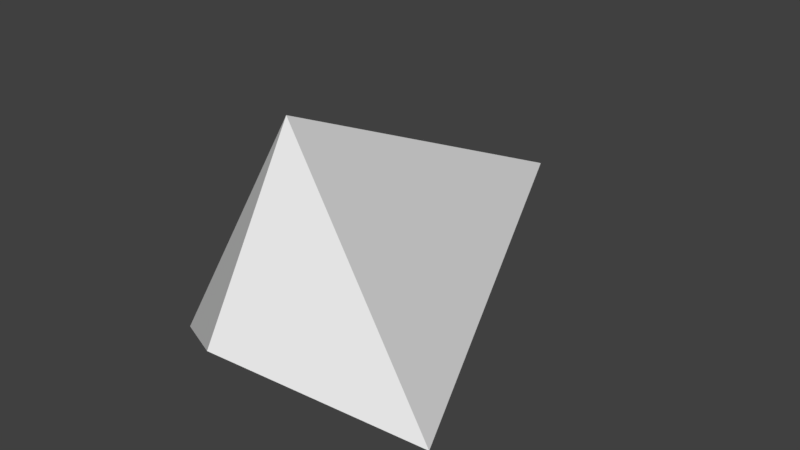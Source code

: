 # Source: Enemy.blend  (saved by Blender 2.78.0; exported with 4.5.12 LTS)
import bpy
from mathutils import Matrix  # noqa: F401  (used for matrix-valued properties, if any)

bpy.ops.wm.read_factory_settings(use_empty=True)
scene = bpy.context.scene
scene.name = 'Scene'

# ---- collections
col_collection_1 = bpy.data.collections.new('Collection 1'); scene.collection.children.link(col_collection_1)

# ---- world
world_world = bpy.data.worlds.new('World'); scene.world = world_world
world_world.color = (0.05088, 0.05088, 0.05088)
world_world.use_sun_shadow = False
world_world.sun_shadow_jitter_overblur = 0.0
world_world.cycles.sampling_method = 'MANUAL'

# ---- meshes
me_enemy = bpy.data.meshes.new('Enemy')
me_enemy.from_pydata([(-1.498e-07, 0.3284, -1.0), (0.866, 0.3284, 0.5), (-0.866, 0.3284, 0.5), (4.144e-07, -1.899, -3.97e-07), (-3.14e-07, 0.9136, 2.736e-07), (0.156, 0.08043, 0.785)], [], [(0, 1, 3), (1, 2, 3), (2, 0, 3), (0, 4, 1), (1, 4, 2), (2, 4, 0)])
me_enemy.use_remesh_preserve_volume = False
me_enemy.use_remesh_preserve_attributes = False
me_enemy.use_mirror_vertex_groups = False
me_enemy.update()

# ---- objects
ob_enemy_default = bpy.data.objects.new('Enemy_Default', me_enemy)

# ---- transforms, parenting, visibility, modifiers, constraints
ob_enemy_default.location = (0.0, 0.0, 0.0)
ob_enemy_default.rotation_euler = (0.0, -1.571, -3.142)
ob_enemy_default.delta_rotation_euler = (0.0, 1.571, 0.0)
ob_enemy_default.lineart.crease_threshold = 0.0

# ---- collection membership
col_collection_1.objects.link(ob_enemy_default)

# ---- scene / render settings (as saved in the file)
scene.frame_start = 1; scene.frame_end = 250; scene.frame_set(0)
scene.render.engine = 'BLENDER_EEVEE_NEXT'
scene.render.resolution_percentage = 50
scene.render.dither_intensity = 0.0
scene.cycles.use_denoising = False
scene.cycles.samples = 128
scene.cycles.sampling_pattern = 'TABULATED_SOBOL'
scene.cycles.light_sampling_threshold = 0.0
scene.cycles.use_adaptive_sampling = False
scene.cycles.use_light_tree = False
scene.cycles.blur_glossy = 0.0
scene.cycles.sample_clamp_indirect = 0.0
scene.view_settings.view_transform = 'Standard'
bpy.context.view_layer.update()

# ---- added for rendering (the .blend has no active camera and no usable light): camera, sun
cam_auto = bpy.data.cameras.new('AutoCamera')
cam_auto.lens = 50.0
cam_auto.sensor_width = 36.0
cam_auto.clip_end = 1000.0
ob_auto_camera = bpy.data.objects.new('AutoCamera', cam_auto)
scene.collection.objects.link(ob_auto_camera)
ob_auto_camera.location = (3.47355, -3.67572, 2.88636)
ob_auto_camera.rotation_euler = (1.09748, -7.21219e-08, 0.694738)
scene.camera = ob_auto_camera
light_auto_sun = bpy.data.lights.new('AutoSun', 'SUN')
light_auto_sun.energy = 3.0
light_auto_sun.angle = 0.0523599
ob_auto_sun = bpy.data.objects.new('AutoSun', light_auto_sun)
scene.collection.objects.link(ob_auto_sun)
ob_auto_sun.rotation_euler = (0.872665, 0.174533, 0.523599)
bpy.context.view_layer.update()
